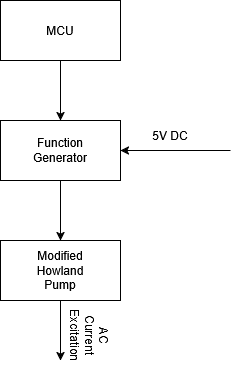

The diagram above was exported from draw.io. Its source (the exported page's mxGraphModel, read from the mxfile embedded in the PNG):
<mxGraphModel dx="1030" dy="606" grid="1" gridSize="10" guides="1" tooltips="1" connect="1" arrows="1" fold="1" page="1" pageScale="1" pageWidth="827" pageHeight="1169" math="0" shadow="0">
  <root>
    <mxCell id="0" />
    <mxCell id="1" parent="0" />
    <mxCell id="611pZWlcH_CPRdo0NKCI-10" edge="1" parent="1" source="611pZWlcH_CPRdo0NKCI-3" style="edgeStyle=orthogonalEdgeStyle;rounded=0;orthogonalLoop=1;jettySize=auto;html=1;entryX=0.5;entryY=0;entryDx=0;entryDy=0;" target="611pZWlcH_CPRdo0NKCI-6">
      <mxGeometry relative="1" as="geometry" />
    </mxCell>
    <mxCell id="611pZWlcH_CPRdo0NKCI-3" parent="1" style="rounded=0;whiteSpace=wrap;html=1;" value="" vertex="1">
      <mxGeometry height="60" width="120" x="330" y="80" as="geometry" />
    </mxCell>
    <mxCell id="611pZWlcH_CPRdo0NKCI-4" parent="1" style="text;html=1;whiteSpace=wrap;strokeColor=none;fillColor=none;align=center;verticalAlign=middle;rounded=0;" value="MCU" vertex="1">
      <mxGeometry height="30" width="60" x="360" y="95" as="geometry" />
    </mxCell>
    <mxCell id="611pZWlcH_CPRdo0NKCI-6" parent="1" style="rounded=0;whiteSpace=wrap;html=1;" value="" vertex="1">
      <mxGeometry height="60" width="120" x="330" y="200" as="geometry" />
    </mxCell>
    <mxCell id="611pZWlcH_CPRdo0NKCI-11" edge="1" parent="1" source="611pZWlcH_CPRdo0NKCI-6" style="edgeStyle=orthogonalEdgeStyle;rounded=0;orthogonalLoop=1;jettySize=auto;html=1;entryX=0.5;entryY=0;entryDx=0;entryDy=0;exitX=0.5;exitY=1;exitDx=0;exitDy=0;" target="611pZWlcH_CPRdo0NKCI-8">
      <mxGeometry relative="1" as="geometry" />
    </mxCell>
    <mxCell id="611pZWlcH_CPRdo0NKCI-7" parent="1" style="text;html=1;whiteSpace=wrap;strokeColor=none;fillColor=none;align=center;verticalAlign=middle;rounded=0;" value="Function Generator" vertex="1">
      <mxGeometry height="30" width="60" x="360" y="215" as="geometry" />
    </mxCell>
    <mxCell id="611pZWlcH_CPRdo0NKCI-8" parent="1" style="rounded=0;whiteSpace=wrap;html=1;" value="" vertex="1">
      <mxGeometry height="60" width="120" x="330" y="320" as="geometry" />
    </mxCell>
    <mxCell id="611pZWlcH_CPRdo0NKCI-12" edge="1" parent="1" source="611pZWlcH_CPRdo0NKCI-8" style="edgeStyle=orthogonalEdgeStyle;rounded=0;orthogonalLoop=1;jettySize=auto;html=1;exitX=0.5;exitY=1;exitDx=0;exitDy=0;">
      <mxGeometry relative="1" as="geometry">
        <mxPoint x="390" y="440" as="targetPoint" />
      </mxGeometry>
    </mxCell>
    <mxCell id="611pZWlcH_CPRdo0NKCI-9" parent="1" style="text;html=1;whiteSpace=wrap;strokeColor=none;fillColor=none;align=center;verticalAlign=middle;rounded=0;" value="Modified Howland Pump" vertex="1">
      <mxGeometry height="30" width="60" x="360" y="335" as="geometry" />
    </mxCell>
    <mxCell id="611pZWlcH_CPRdo0NKCI-13" parent="1" style="text;html=1;whiteSpace=wrap;strokeColor=none;fillColor=none;align=center;verticalAlign=middle;rounded=0;rotation=90;" value="AC Current Excitation" vertex="1">
      <mxGeometry height="30" width="60" x="390" y="400" as="geometry" />
    </mxCell>
    <mxCell id="611pZWlcH_CPRdo0NKCI-14" edge="1" parent="1" style="endArrow=classic;html=1;rounded=0;entryX=1;entryY=0.5;entryDx=0;entryDy=0;" target="611pZWlcH_CPRdo0NKCI-6" value="">
      <mxGeometry height="50" relative="1" width="50" as="geometry">
        <mxPoint x="560" y="230" as="sourcePoint" />
        <mxPoint x="600" y="165" as="targetPoint" />
      </mxGeometry>
    </mxCell>
    <mxCell id="611pZWlcH_CPRdo0NKCI-15" parent="1" style="text;html=1;whiteSpace=wrap;strokeColor=none;fillColor=none;align=center;verticalAlign=middle;rounded=0;" value="5V DC" vertex="1">
      <mxGeometry height="30" width="60" x="470" y="200" as="geometry" />
    </mxCell>
  </root>
</mxGraphModel>